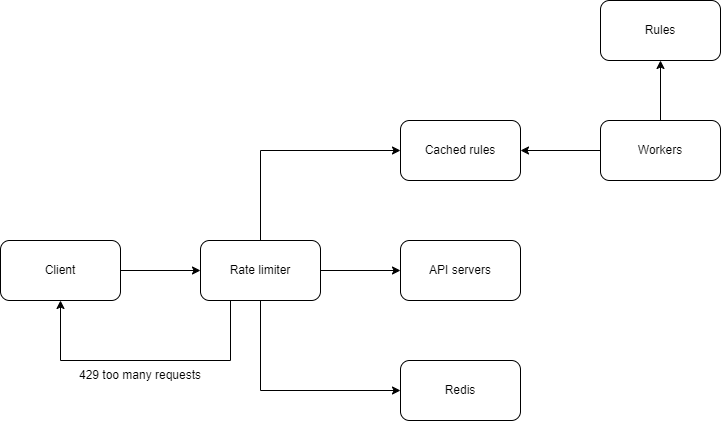

The diagram above was exported from draw.io. Its source (the exported page's mxGraphModel, read from the mxfile embedded in the PNG):
<mxGraphModel dx="882" dy="578" grid="1" gridSize="10" guides="1" tooltips="1" connect="1" arrows="1" fold="1" page="1" pageScale="1" pageWidth="850" pageHeight="1100" math="0" shadow="0">
  <root>
    <mxCell id="0" />
    <mxCell id="1" parent="0" />
    <mxCell id="GIo4lOQ5D8zovkSAOIZO-6" style="edgeStyle=orthogonalEdgeStyle;rounded=0;orthogonalLoop=1;jettySize=auto;html=1;exitX=1;exitY=0.5;exitDx=0;exitDy=0;entryX=0;entryY=0.5;entryDx=0;entryDy=0;" parent="1" source="GIo4lOQ5D8zovkSAOIZO-1" target="GIo4lOQ5D8zovkSAOIZO-2" edge="1">
      <mxGeometry relative="1" as="geometry" />
    </mxCell>
    <mxCell id="GIo4lOQ5D8zovkSAOIZO-1" value="Client" style="rounded=1;whiteSpace=wrap;html=1;" parent="1" vertex="1">
      <mxGeometry x="80" y="280" width="120" height="60" as="geometry" />
    </mxCell>
    <mxCell id="GIo4lOQ5D8zovkSAOIZO-8" style="edgeStyle=orthogonalEdgeStyle;rounded=0;orthogonalLoop=1;jettySize=auto;html=1;exitX=1;exitY=0.5;exitDx=0;exitDy=0;entryX=0;entryY=0.5;entryDx=0;entryDy=0;" parent="1" source="GIo4lOQ5D8zovkSAOIZO-2" target="GIo4lOQ5D8zovkSAOIZO-3" edge="1">
      <mxGeometry relative="1" as="geometry" />
    </mxCell>
    <mxCell id="UkIbbUB__O1dK6oQ1D3P-1" style="edgeStyle=orthogonalEdgeStyle;rounded=0;orthogonalLoop=1;jettySize=auto;html=1;exitX=0.5;exitY=1;exitDx=0;exitDy=0;entryX=0;entryY=0.5;entryDx=0;entryDy=0;" parent="1" source="GIo4lOQ5D8zovkSAOIZO-2" target="lTsMpnqPC8pFJK7DDNOB-1" edge="1">
      <mxGeometry relative="1" as="geometry" />
    </mxCell>
    <mxCell id="9GTQa0vu18vb1OIdAwhg-6" style="edgeStyle=orthogonalEdgeStyle;rounded=0;orthogonalLoop=1;jettySize=auto;html=1;exitX=0.5;exitY=0;exitDx=0;exitDy=0;entryX=0;entryY=0.5;entryDx=0;entryDy=0;" edge="1" parent="1" source="GIo4lOQ5D8zovkSAOIZO-2" target="9GTQa0vu18vb1OIdAwhg-1">
      <mxGeometry relative="1" as="geometry" />
    </mxCell>
    <mxCell id="9GTQa0vu18vb1OIdAwhg-9" style="edgeStyle=orthogonalEdgeStyle;rounded=0;orthogonalLoop=1;jettySize=auto;html=1;exitX=0.25;exitY=1;exitDx=0;exitDy=0;entryX=0.5;entryY=1;entryDx=0;entryDy=0;" edge="1" parent="1" source="GIo4lOQ5D8zovkSAOIZO-2" target="GIo4lOQ5D8zovkSAOIZO-1">
      <mxGeometry relative="1" as="geometry">
        <Array as="points">
          <mxPoint x="310" y="400" />
          <mxPoint x="140" y="400" />
        </Array>
      </mxGeometry>
    </mxCell>
    <mxCell id="GIo4lOQ5D8zovkSAOIZO-2" value="Rate limiter" style="rounded=1;whiteSpace=wrap;html=1;" parent="1" vertex="1">
      <mxGeometry x="280" y="280" width="120" height="60" as="geometry" />
    </mxCell>
    <mxCell id="GIo4lOQ5D8zovkSAOIZO-3" value="API servers" style="rounded=1;whiteSpace=wrap;html=1;" parent="1" vertex="1">
      <mxGeometry x="480" y="280" width="120" height="60" as="geometry" />
    </mxCell>
    <mxCell id="lTsMpnqPC8pFJK7DDNOB-1" value="Redis" style="rounded=1;whiteSpace=wrap;html=1;" parent="1" vertex="1">
      <mxGeometry x="480" y="400" width="120" height="60" as="geometry" />
    </mxCell>
    <mxCell id="9GTQa0vu18vb1OIdAwhg-1" value="Cached rules" style="rounded=1;whiteSpace=wrap;html=1;" vertex="1" parent="1">
      <mxGeometry x="480" y="160" width="120" height="60" as="geometry" />
    </mxCell>
    <mxCell id="9GTQa0vu18vb1OIdAwhg-4" style="edgeStyle=orthogonalEdgeStyle;rounded=0;orthogonalLoop=1;jettySize=auto;html=1;exitX=0.5;exitY=0;exitDx=0;exitDy=0;" edge="1" parent="1" source="9GTQa0vu18vb1OIdAwhg-2" target="9GTQa0vu18vb1OIdAwhg-3">
      <mxGeometry relative="1" as="geometry" />
    </mxCell>
    <mxCell id="9GTQa0vu18vb1OIdAwhg-5" style="edgeStyle=orthogonalEdgeStyle;rounded=0;orthogonalLoop=1;jettySize=auto;html=1;exitX=0;exitY=0.5;exitDx=0;exitDy=0;entryX=1;entryY=0.5;entryDx=0;entryDy=0;" edge="1" parent="1" source="9GTQa0vu18vb1OIdAwhg-2" target="9GTQa0vu18vb1OIdAwhg-1">
      <mxGeometry relative="1" as="geometry" />
    </mxCell>
    <mxCell id="9GTQa0vu18vb1OIdAwhg-2" value="Workers" style="rounded=1;whiteSpace=wrap;html=1;" vertex="1" parent="1">
      <mxGeometry x="680" y="160" width="120" height="60" as="geometry" />
    </mxCell>
    <mxCell id="9GTQa0vu18vb1OIdAwhg-3" value="Rules" style="rounded=1;whiteSpace=wrap;html=1;" vertex="1" parent="1">
      <mxGeometry x="680" y="40" width="120" height="60" as="geometry" />
    </mxCell>
    <mxCell id="9GTQa0vu18vb1OIdAwhg-10" value="429 too many requests" style="text;html=1;align=center;verticalAlign=middle;whiteSpace=wrap;rounded=0;" vertex="1" parent="1">
      <mxGeometry x="120" y="400" width="200" height="30" as="geometry" />
    </mxCell>
  </root>
</mxGraphModel>